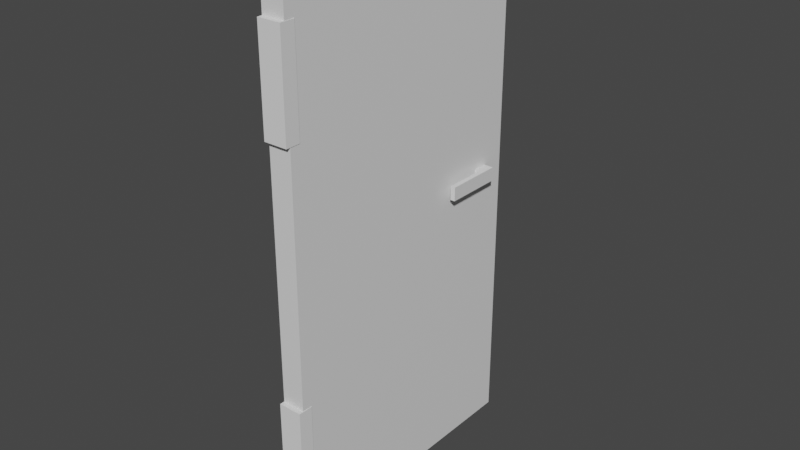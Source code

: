 # Source: Porta.blend  (saved by Blender 2.83.19; exported with 4.5.12 LTS)
import bpy
from mathutils import Matrix  # noqa: F401  (used for matrix-valued properties, if any)

bpy.ops.wm.read_factory_settings(use_empty=True)
scene = bpy.context.scene
scene.name = 'Scene'

# ---- collections
col_collection = bpy.data.collections.new('Collection'); scene.collection.children.link(col_collection)

# ---- materials (node trees are filled in below, after node groups)
mat_material = bpy.data.materials.new('Material')
mat_material.alpha_threshold = 0.0
mat_material.use_transparent_shadow = False
mat_material.line_color = (0.0, 0.0, 0.0, 1.0)

# ---- material node trees
mat_material.use_nodes = True; mat_material.node_tree.nodes.clear()
_N = mat_material.node_tree.nodes; _L = mat_material.node_tree.links
n0 = _N.new('ShaderNodeOutputMaterial'); n0.name = 'Material Output'; n0.location = (300, 300)
n1 = _N.new('ShaderNodeBsdfPrincipled'); n1.name = 'Principled BSDF'; n1.location = (10, 300)
n1.distribution = 'GGX'
n1.subsurface_method = 'BURLEY'
n1.inputs[2].default_value = 0.4
n1.inputs[3].default_value = 1.45
n1.inputs[27].default_value = (0.0, 0.0, 0.0, 1.0)
n1.inputs[28].default_value = 1.0
_L.new(n1.outputs[0], n0.inputs[0])
n0.is_active_output = True

# ---- world
world_world = bpy.data.worlds.new('World'); scene.world = world_world
world_world.use_nodes = True; world_world.node_tree.nodes.clear()
_N = world_world.node_tree.nodes; _L = world_world.node_tree.links
n0 = _N.new('ShaderNodeOutputWorld'); n0.name = 'World Output'; n0.location = (300, 300)
n1 = _N.new('ShaderNodeBackground'); n1.name = 'Background'; n1.location = (10, 300)
n1.inputs[0].default_value = (0.05088, 0.05088, 0.05088, 1.0)
_L.new(n1.outputs[0], n0.inputs[0])
n0.is_active_output = True
world_world.color = (0.05088, 0.05088, 0.05088)
world_world.use_sun_shadow = False
world_world.sun_shadow_jitter_overblur = 0.0

# ---- meshes
me_cube = bpy.data.meshes.new('Cube')
me_cube.from_pydata([(1.0, 1.0, 1.0), (1.0, 1.0, -1.0), (1.0, -1.0, 1.0), (1.0, -1.0, -1.0), (-1.0, 1.0, 1.0), (-1.0, 1.0, -1.0), (-1.0, -1.0, 1.0), (-1.0, -1.0, -1.0), (-1.0, -0.8262, -1.0), (1.0, -0.8262, 1.0), (-1.0, -0.8262, 1.0), (1.0, -0.8262, -1.0), (-1.0, -0.7221, 1.0), (1.0, -0.7221, -1.0), (-1.0, -0.7221, -1.0), (1.0, -0.7221, 1.0), (1.0, 1.0, 0.02449), (-1.0, -1.0, 0.02449), (1.0, -1.0, 0.02449), (-1.0, 1.0, 0.02449), (1.0, -0.8262, 0.02449), (-1.0, -0.8262, 0.02449), (1.0, -0.7221, 0.02449), (-1.0, -0.7221, 0.02449), (-1.0, -1.0, 0.07558), (1.0, 1.0, 0.07558), (1.0, -1.0, 0.07558), (-1.0, 1.0, 0.07558), (1.0, -0.8262, 0.07558), (-1.0, -0.8262, 0.07558), (1.0, -0.7221, 0.07558), (-1.0, -0.7221, 0.07558), (1.0, -0.7221, 0.05003)], [], [(9, 10, 6, 2), (26, 2, 6, 24), (31, 12, 4, 27), (8, 11, 3, 7), (28, 9, 2, 26), (27, 4, 0, 25), (30, 15, 9, 28), (14, 13, 11, 8), (24, 6, 10, 29), (15, 12, 10, 9), (0, 4, 12, 15), (5, 1, 13, 14), (25, 0, 15, 30), (29, 10, 12, 31), (8, 21, 23, 14), (1, 16, 22, 13), (7, 17, 21, 8), (13, 22, 20, 11), (5, 19, 16, 1), (11, 20, 18, 3), (14, 23, 19, 5), (3, 18, 17, 7), (21, 29, 31, 23), (16, 25, 30, 32, 22), (17, 24, 29, 21), (19, 27, 25, 16), (20, 28, 26, 18), (23, 31, 27, 19), (18, 26, 24, 17)])
_uv = me_cube.uv_layers.new(name='UVMap')
_uv.uv.foreach_set('vector', [0.625, 0.7283, 0.875, 0.7283, 0.875, 0.75, 0.625, 0.75, 0.5094, 0.75, 0.625, 0.75, 0.625, 1.0, 0.5094, 1.0, 0.5094, 0.03473, 0.625, 0.03473, 0.625, 0.25, 0.5094, 0.25, 0.125, 0.7283, 0.375, 0.7283, 0.375, 0.75, 0.125, 0.75, 0.5094, 0.7283, 0.625, 0.7283, 0.625, 0.75, 0.5094, 0.75, 0.5094, 0.25, 0.625, 0.25, 0.625, 0.5, 0.5094, 0.5, 0.5094, 0.7153, 0.625, 0.7153, 0.625, 0.7283, 0.5094, 0.7283, 0.125, 0.7153, 0.375, 0.7153, 0.375, 0.7283, 0.125, 0.7283, 0.5094, 0.0, 0.625, 0.0, 0.625, 0.02172, 0.5094, 0.02172, 0.625, 0.7153, 0.875, 0.7153, 0.875, 0.7283, 0.625, 0.7283, 0.625, 0.5, 0.875, 0.5, 0.875, 0.7153, 0.625, 0.7153, 0.125, 0.5, 0.375, 0.5, 0.375, 0.7153, 0.125, 0.7153, 0.5094, 0.5, 0.625, 0.5, 0.625, 0.7153, 0.5094, 0.7153, 0.5094, 0.02172, 0.625, 0.02172, 0.625, 0.03473, 0.5094, 0.03473, 0.375, 0.02172, 0.5031, 0.02172, 0.5031, 0.03473, 0.375, 0.03473, 0.375, 0.5, 0.5031, 0.5, 0.5031, 0.7153, 0.375, 0.7153, 0.375, 0.0, 0.5031, 0.0, 0.5031, 0.02172, 0.375, 0.02172, 0.375, 0.7153, 0.5031, 0.7153, 0.5031, 0.7283, 0.375, 0.7283, 0.375, 0.25, 0.5031, 0.25, 0.5031, 0.5, 0.375, 0.5, 0.375, 0.7283, 0.5031, 0.7283, 0.5031, 0.75, 0.375, 0.75, 0.375, 0.03473, 0.5031, 0.03473, 0.5031, 0.25, 0.375, 0.25, 0.375, 0.75, 0.5031, 0.75, 0.5031, 1.0, 0.375, 1.0, 0.5031, 0.02172, 0.5094, 0.02172, 0.5094, 0.03473, 0.5031, 0.03473, 0.5031, 0.5, 0.5094, 0.5, 0.5094, 0.7153, 0.5063, 0.7153, 0.5031, 0.7153, 0.5031, 0.0, 0.5094, 0.0, 0.5094, 0.02172, 0.5031, 0.02172, 0.5031, 0.25, 0.5094, 0.25, 0.5094, 0.5, 0.5031, 0.5, 0.5031, 0.7283, 0.5094, 0.7283, 0.5094, 0.75, 0.5031, 0.75, 0.5031, 0.03473, 0.5094, 0.03473, 0.5094, 0.25, 0.5031, 0.25, 0.5031, 0.75, 0.5094, 0.75, 0.5094, 1.0, 0.5031, 1.0])
me_cube.materials.append(mat_material)
me_cube.use_remesh_preserve_volume = False
me_cube.use_remesh_preserve_attributes = False
me_cube.use_mirror_vertex_groups = False
me_cube.update()
me_cube_001 = bpy.data.meshes.new('Cube.001')
me_cube_001.from_pydata([(-1.0, -1.0, -1.0), (-1.0, -1.0, 1.0), (-1.0, 1.0, -1.0), (-1.0, 1.0, 1.0), (1.0, -1.0, -1.0), (1.0, -1.0, 1.0), (1.0, 1.0, -1.0), (1.0, 1.0, 1.0)], [], [(0, 1, 3, 2), (2, 3, 7, 6), (6, 7, 5, 4), (4, 5, 1, 0), (2, 6, 4, 0), (7, 3, 1, 5)])
_uv = me_cube_001.uv_layers.new(name='UVMap')
_uv.uv.foreach_set('vector', [0.375, 0.0, 0.625, 0.0, 0.625, 0.25, 0.375, 0.25, 0.375, 0.25, 0.625, 0.25, 0.625, 0.5, 0.375, 0.5, 0.375, 0.5, 0.625, 0.5, 0.625, 0.75, 0.375, 0.75, 0.375, 0.75, 0.625, 0.75, 0.625, 1.0, 0.375, 1.0, 0.125, 0.5, 0.375, 0.5, 0.375, 0.75, 0.125, 0.75, 0.625, 0.5, 0.875, 0.5, 0.875, 0.75, 0.625, 0.75])
me_cube_001.use_remesh_fix_poles = True
me_cube_001.use_remesh_preserve_attributes = False
me_cube_001.use_mirror_vertex_groups = False
me_cube_001.update()
me_cube_002 = bpy.data.meshes.new('Cube.002')
me_cube_002.from_pydata([(-1.0, -1.0, -1.0), (-1.0, -1.0, 1.0), (-1.0, 1.0, -1.0), (-1.0, 1.0, 1.0), (1.0, -1.0, -1.0), (1.0, -1.0, 1.0), (1.0, 1.0, -1.0), (1.0, 1.0, 1.0)], [], [(0, 1, 3, 2), (2, 3, 7, 6), (6, 7, 5, 4), (4, 5, 1, 0), (2, 6, 4, 0), (7, 3, 1, 5)])
_uv = me_cube_002.uv_layers.new(name='UVMap')
_uv.uv.foreach_set('vector', [0.375, 0.0, 0.625, 0.0, 0.625, 0.25, 0.375, 0.25, 0.375, 0.25, 0.625, 0.25, 0.625, 0.5, 0.375, 0.5, 0.375, 0.5, 0.625, 0.5, 0.625, 0.75, 0.375, 0.75, 0.375, 0.75, 0.625, 0.75, 0.625, 1.0, 0.375, 1.0, 0.125, 0.5, 0.375, 0.5, 0.375, 0.75, 0.125, 0.75, 0.625, 0.5, 0.875, 0.5, 0.875, 0.75, 0.625, 0.75])
me_cube_002.use_remesh_fix_poles = True
me_cube_002.use_remesh_preserve_attributes = False
me_cube_002.use_mirror_vertex_groups = False
me_cube_002.update()
me_cube_003 = bpy.data.meshes.new('Cube.003')
me_cube_003.from_pydata([(1.0, -0.8262, 0.02449), (1.0, -0.7221, 0.02449), (1.0, -0.8262, 0.07558), (1.0, -0.7221, 0.07558), (1.845, -0.8262, 0.07558), (1.845, -0.8262, 0.02449), (1.845, -0.7221, 0.07558), (1.845, -0.7221, 0.02449), (1.0, -0.7221, 0.05003), (1.845, -0.7221, 0.05003), (1.422, -0.7221, 0.02449), (1.422, -0.7221, 0.07558), (1.422, -0.7221, 0.05003), (1.845, -0.4034, 0.05003), (1.845, -0.4034, 0.02449), (1.422, -0.4034, 0.02449), (1.845, -0.4034, 0.07558), (1.422, -0.4034, 0.07558), (1.422, -0.4034, 0.05003)], [], [(2, 0, 5, 4), (7, 9, 6, 4, 5), (0, 1, 10, 7, 5), (3, 2, 4, 6, 11), (9, 7, 14, 13), (10, 12, 18, 15), (1, 8, 12, 10), (8, 3, 11, 12), (18, 17, 16, 13), (15, 18, 13, 14), (7, 10, 15, 14), (12, 11, 17, 18), (11, 6, 16, 17), (6, 9, 13, 16)])
_uv = me_cube_003.uv_layers.new(name='UVMap')
_uv.uv.foreach_set('vector', [0.5094, 0.7283, 0.5031, 0.7283, 0.5031, 0.7283, 0.5094, 0.7283, 0.5031, 0.7153, 0.5063, 0.7153, 0.5094, 0.7153, 0.5094, 0.7283, 0.5031, 0.7283, 0.5031, 0.7283, 0.5031, 0.7153, 0.5031, 0.7153, 0.5031, 0.7153, 0.5031, 0.7283, 0.5094, 0.7153, 0.5094, 0.7283, 0.5094, 0.7283, 0.5094, 0.7153, 0.5094, 0.7153, 0.5063, 0.7153, 0.5031, 0.7153, 0.5031, 0.7153, 0.5063, 0.7153, 0.5031, 0.7153, 0.5063, 0.7153, 0.5063, 0.7153, 0.5031, 0.7153, 0.5031, 0.7153, 0.5063, 0.7153, 0.5063, 0.7153, 0.5031, 0.7153, 0.5063, 0.7153, 0.5094, 0.7153, 0.5094, 0.7153, 0.5063, 0.7153, 0.5063, 0.7153, 0.5094, 0.7153, 0.5094, 0.7153, 0.5063, 0.7153, 0.5031, 0.7153, 0.5063, 0.7153, 0.5063, 0.7153, 0.5031, 0.7153, 0.5031, 0.7153, 0.5031, 0.7153, 0.5031, 0.7153, 0.5031, 0.7153, 0.5063, 0.7153, 0.5094, 0.7153, 0.5094, 0.7153, 0.5063, 0.7153, 0.5094, 0.7153, 0.5094, 0.7153, 0.5094, 0.7153, 0.5094, 0.7153, 0.5094, 0.7153, 0.5063, 0.7153, 0.5063, 0.7153, 0.5094, 0.7153])
me_cube_003.materials.append(mat_material)
me_cube_003.use_remesh_preserve_volume = False
me_cube_003.use_remesh_preserve_attributes = False
me_cube_003.use_mirror_vertex_groups = False
me_cube_003.update()

# ---- objects
ob_cube = bpy.data.objects.new('Cube', me_cube)
ob_cube_001 = bpy.data.objects.new('Cube.001', me_cube_001)
ob_cube_002 = bpy.data.objects.new('Cube.002', me_cube_002)
ob_cube_003 = bpy.data.objects.new('Cube.003', me_cube_003)

# ---- transforms, parenting, visibility, modifiers, constraints
ob_cube.location = (0.0, 0.0, 1.627)
ob_cube.scale = (0.07318, -0.9024, 1.742)
ob_cube.lock_rotations_4d = False
ob_cube.empty_display_type = 'ARROWS'
ob_cube.lineart.crease_threshold = 0.0
ob_cube_001.location = (0.0, -0.8846, 2.73)
ob_cube_001.scale = (0.07569, 0.04755, 0.3161)
ob_cube_001.lineart.crease_threshold = 0.0
ob_cube_002.location = (0.0, -0.8846, 0.5149)
ob_cube_002.scale = (0.07569, 0.04755, 0.3161)
ob_cube_002.lineart.crease_threshold = 0.0
ob_cube_003.location = (0.0, 0.0, 1.627)
ob_cube_003.scale = (0.07318, -0.9024, 1.742)
ob_cube_003.lock_rotations_4d = False
ob_cube_003.empty_display_type = 'ARROWS'
ob_cube_003.lineart.crease_threshold = 0.0

# ---- collection membership
col_collection.objects.link(ob_cube)
col_collection.objects.link(ob_cube_001)
col_collection.objects.link(ob_cube_002)
col_collection.objects.link(ob_cube_003)

# ---- scene / render settings (as saved in the file)
scene.frame_start = 1; scene.frame_end = 250; scene.frame_set(1)
scene.render.engine = 'BLENDER_EEVEE_NEXT'
scene.cycles.use_denoising = False
scene.cycles.samples = 128
scene.cycles.sampling_pattern = 'TABULATED_SOBOL'
scene.cycles.use_adaptive_sampling = False
scene.cycles.use_light_tree = False
scene.view_settings.view_transform = 'Filmic'
bpy.context.view_layer.update()

# ---- added for rendering (the .blend has no active camera and no usable light): camera, sun
cam_auto = bpy.data.cameras.new('AutoCamera')
cam_auto.lens = 50.0
cam_auto.sensor_width = 36.0
cam_auto.clip_end = 1000.0
ob_auto_camera = bpy.data.objects.new('AutoCamera', cam_auto)
scene.collection.objects.link(ob_auto_camera)
ob_auto_camera.location = (3.6782, -4.39315, 4.54543)
ob_auto_camera.rotation_euler = (1.09748, -7.21219e-08, 0.694738)
scene.camera = ob_auto_camera
light_auto_sun = bpy.data.lights.new('AutoSun', 'SUN')
light_auto_sun.energy = 3.0
light_auto_sun.angle = 0.0523599
ob_auto_sun = bpy.data.objects.new('AutoSun', light_auto_sun)
scene.collection.objects.link(ob_auto_sun)
ob_auto_sun.rotation_euler = (0.872665, 0.174533, 0.523599)
bpy.context.view_layer.update()
